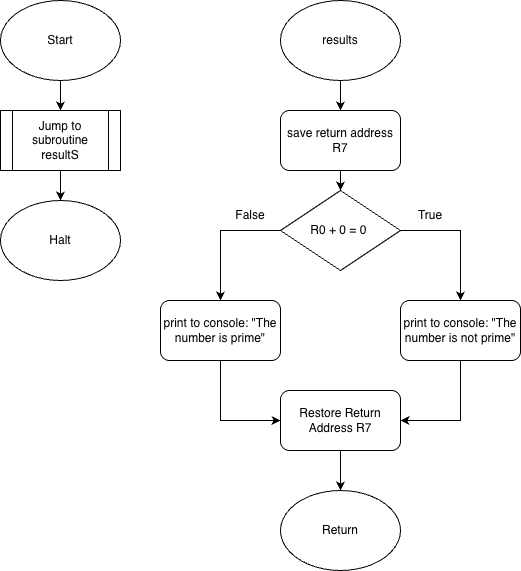

The diagram above was exported from draw.io. Its source (the exported page's mxGraphModel, read from the mxfile embedded in the PNG):
<mxGraphModel dx="1447" dy="787" grid="1" gridSize="10" guides="1" tooltips="1" connect="1" arrows="1" fold="1" page="1" pageScale="1" pageWidth="850" pageHeight="1100" math="0" shadow="0">
  <root>
    <mxCell id="0" />
    <mxCell id="1" parent="0" />
    <mxCell id="LfGu3fYjRdw_-S8KfthS-2" parent="1" style="ellipse;whiteSpace=wrap;html=1;" value="Start" vertex="1">
      <mxGeometry height="80" width="120" x="260" y="50" as="geometry" />
    </mxCell>
    <mxCell id="LfGu3fYjRdw_-S8KfthS-3" parent="1" style="ellipse;whiteSpace=wrap;html=1;" value="Halt" vertex="1">
      <mxGeometry height="80" width="120" x="260" y="250" as="geometry" />
    </mxCell>
    <mxCell id="LfGu3fYjRdw_-S8KfthS-4" parent="1" style="shape=process;whiteSpace=wrap;html=1;backgroundOutline=1;" value="Jump to subroutine resultS" vertex="1">
      <mxGeometry height="60" width="120" x="260" y="160" as="geometry" />
    </mxCell>
    <mxCell id="LfGu3fYjRdw_-S8KfthS-5" edge="1" parent="1" source="LfGu3fYjRdw_-S8KfthS-2" style="endArrow=classic;html=1;rounded=0;exitX=0.5;exitY=1;exitDx=0;exitDy=0;entryX=0.5;entryY=0;entryDx=0;entryDy=0;" target="LfGu3fYjRdw_-S8KfthS-4" value="">
      <mxGeometry height="50" relative="1" width="50" as="geometry">
        <mxPoint x="400" y="420" as="sourcePoint" />
        <mxPoint x="450" y="370" as="targetPoint" />
      </mxGeometry>
    </mxCell>
    <mxCell id="LfGu3fYjRdw_-S8KfthS-6" edge="1" parent="1" source="LfGu3fYjRdw_-S8KfthS-4" style="endArrow=classic;html=1;rounded=0;exitX=0.5;exitY=1;exitDx=0;exitDy=0;entryX=0.5;entryY=0;entryDx=0;entryDy=0;" target="LfGu3fYjRdw_-S8KfthS-3" value="">
      <mxGeometry height="50" relative="1" width="50" as="geometry">
        <mxPoint x="400" y="420" as="sourcePoint" />
        <mxPoint x="450" y="370" as="targetPoint" />
      </mxGeometry>
    </mxCell>
    <mxCell id="LfGu3fYjRdw_-S8KfthS-7" parent="1" style="ellipse;whiteSpace=wrap;html=1;" value="results" vertex="1">
      <mxGeometry height="80" width="120" x="540" y="50" as="geometry" />
    </mxCell>
    <mxCell id="LfGu3fYjRdw_-S8KfthS-8" parent="1" style="rounded=1;whiteSpace=wrap;html=1;" value="save return address R7" vertex="1">
      <mxGeometry height="60" width="120" x="540" y="160" as="geometry" />
    </mxCell>
    <mxCell id="LfGu3fYjRdw_-S8KfthS-10" parent="1" style="rhombus;whiteSpace=wrap;html=1;" value="R0 + 0 = 0&amp;nbsp;" vertex="1">
      <mxGeometry height="80" width="120" x="540" y="240" as="geometry" />
    </mxCell>
    <mxCell id="LfGu3fYjRdw_-S8KfthS-11" parent="1" style="rounded=1;whiteSpace=wrap;html=1;" value="print to console: &quot;The number is prime&quot;" vertex="1">
      <mxGeometry height="60" width="120" x="420" y="350" as="geometry" />
    </mxCell>
    <mxCell id="LfGu3fYjRdw_-S8KfthS-12" parent="1" style="rounded=1;whiteSpace=wrap;html=1;" value="print to console: &quot;The number is not prime&quot;" vertex="1">
      <mxGeometry height="60" width="120" x="660" y="350" as="geometry" />
    </mxCell>
    <mxCell id="LfGu3fYjRdw_-S8KfthS-13" parent="1" style="rounded=1;whiteSpace=wrap;html=1;" value="Restore Return Address R7" vertex="1">
      <mxGeometry height="60" width="120" x="540" y="440" as="geometry" />
    </mxCell>
    <mxCell id="LfGu3fYjRdw_-S8KfthS-14" parent="1" style="ellipse;whiteSpace=wrap;html=1;" value="Return" vertex="1">
      <mxGeometry height="80" width="120" x="540" y="540" as="geometry" />
    </mxCell>
    <mxCell id="LfGu3fYjRdw_-S8KfthS-15" edge="1" parent="1" source="LfGu3fYjRdw_-S8KfthS-7" style="endArrow=classic;html=1;rounded=0;exitX=0.5;exitY=1;exitDx=0;exitDy=0;entryX=0.5;entryY=0;entryDx=0;entryDy=0;" target="LfGu3fYjRdw_-S8KfthS-8" value="">
      <mxGeometry height="50" relative="1" width="50" as="geometry">
        <mxPoint x="400" y="400" as="sourcePoint" />
        <mxPoint x="450" y="350" as="targetPoint" />
      </mxGeometry>
    </mxCell>
    <mxCell id="LfGu3fYjRdw_-S8KfthS-16" edge="1" parent="1" source="LfGu3fYjRdw_-S8KfthS-8" style="endArrow=classic;html=1;rounded=0;exitX=0.5;exitY=1;exitDx=0;exitDy=0;" target="LfGu3fYjRdw_-S8KfthS-10" value="">
      <mxGeometry height="50" relative="1" width="50" as="geometry">
        <mxPoint x="400" y="400" as="sourcePoint" />
        <mxPoint x="450" y="350" as="targetPoint" />
      </mxGeometry>
    </mxCell>
    <mxCell id="LfGu3fYjRdw_-S8KfthS-17" edge="1" parent="1" source="LfGu3fYjRdw_-S8KfthS-10" style="endArrow=classic;html=1;rounded=0;exitX=0;exitY=0.5;exitDx=0;exitDy=0;entryX=0.5;entryY=0;entryDx=0;entryDy=0;" target="LfGu3fYjRdw_-S8KfthS-11" value="">
      <mxGeometry height="50" relative="1" width="50" as="geometry">
        <Array as="points">
          <mxPoint x="480" y="280" />
        </Array>
        <mxPoint x="400" y="400" as="sourcePoint" />
        <mxPoint x="450" y="350" as="targetPoint" />
      </mxGeometry>
    </mxCell>
    <mxCell id="LfGu3fYjRdw_-S8KfthS-18" edge="1" parent="1" source="LfGu3fYjRdw_-S8KfthS-10" style="endArrow=classic;html=1;rounded=0;exitX=1;exitY=0.5;exitDx=0;exitDy=0;entryX=0.5;entryY=0;entryDx=0;entryDy=0;" target="LfGu3fYjRdw_-S8KfthS-12" value="">
      <mxGeometry height="50" relative="1" width="50" as="geometry">
        <Array as="points">
          <mxPoint x="720" y="280" />
        </Array>
        <mxPoint x="400" y="400" as="sourcePoint" />
        <mxPoint x="450" y="350" as="targetPoint" />
      </mxGeometry>
    </mxCell>
    <mxCell id="LfGu3fYjRdw_-S8KfthS-19" parent="1" style="text;html=1;whiteSpace=wrap;strokeColor=none;fillColor=none;align=center;verticalAlign=middle;rounded=0;" value="True" vertex="1">
      <mxGeometry height="30" width="60" x="660" y="250" as="geometry" />
    </mxCell>
    <mxCell id="LfGu3fYjRdw_-S8KfthS-21" parent="1" style="text;html=1;whiteSpace=wrap;strokeColor=none;fillColor=none;align=center;verticalAlign=middle;rounded=0;" value="False" vertex="1">
      <mxGeometry height="30" width="60" x="480" y="250" as="geometry" />
    </mxCell>
    <mxCell id="LfGu3fYjRdw_-S8KfthS-22" edge="1" parent="1" source="LfGu3fYjRdw_-S8KfthS-11" style="endArrow=classic;html=1;rounded=0;exitX=0.5;exitY=1;exitDx=0;exitDy=0;entryX=0;entryY=0.5;entryDx=0;entryDy=0;" target="LfGu3fYjRdw_-S8KfthS-13" value="">
      <mxGeometry height="50" relative="1" width="50" as="geometry">
        <Array as="points">
          <mxPoint x="480" y="470" />
        </Array>
        <mxPoint x="400" y="400" as="sourcePoint" />
        <mxPoint x="450" y="350" as="targetPoint" />
      </mxGeometry>
    </mxCell>
    <mxCell id="LfGu3fYjRdw_-S8KfthS-23" edge="1" parent="1" source="LfGu3fYjRdw_-S8KfthS-12" style="endArrow=classic;html=1;rounded=0;exitX=0.5;exitY=1;exitDx=0;exitDy=0;entryX=1;entryY=0.5;entryDx=0;entryDy=0;" target="LfGu3fYjRdw_-S8KfthS-13" value="">
      <mxGeometry height="50" relative="1" width="50" as="geometry">
        <Array as="points">
          <mxPoint x="720" y="470" />
        </Array>
        <mxPoint x="400" y="400" as="sourcePoint" />
        <mxPoint x="450" y="350" as="targetPoint" />
      </mxGeometry>
    </mxCell>
    <mxCell id="LfGu3fYjRdw_-S8KfthS-24" edge="1" parent="1" source="LfGu3fYjRdw_-S8KfthS-13" style="endArrow=classic;html=1;rounded=0;exitX=0.5;exitY=1;exitDx=0;exitDy=0;entryX=0.5;entryY=0;entryDx=0;entryDy=0;" target="LfGu3fYjRdw_-S8KfthS-14" value="">
      <mxGeometry height="50" relative="1" width="50" as="geometry">
        <mxPoint x="400" y="400" as="sourcePoint" />
        <mxPoint x="450" y="350" as="targetPoint" />
      </mxGeometry>
    </mxCell>
  </root>
</mxGraphModel>